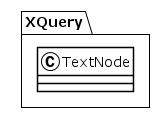

The diagram above was rendered by PlantUML. Its source (embedded in the PNG):
@startuml
!theme plain
package XQuery {
class TextNode {
}
}
@enduml